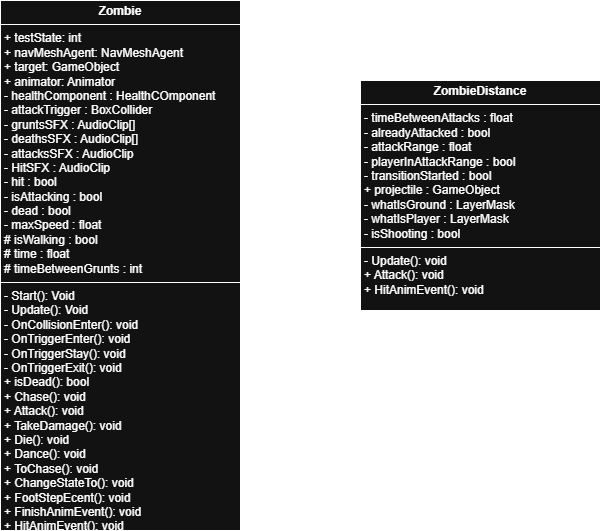

The diagram above was exported from draw.io. Its source (the exported page's mxGraphModel, read from the mxfile embedded in the PNG):
<mxGraphModel dx="719" dy="368" grid="1" gridSize="10" guides="1" tooltips="1" connect="1" arrows="1" fold="1" page="1" pageScale="1" pageWidth="827" pageHeight="1169" math="0" shadow="0">
  <root>
    <mxCell id="0" />
    <mxCell id="1" parent="0" />
    <mxCell id="lPRFUGpe06Vvq-FTGSwp-2" value="&lt;p style=&quot;margin:0px;margin-top:4px;text-align:center;&quot;&gt;&lt;b&gt;Zombie&lt;/b&gt;&lt;/p&gt;&lt;hr size=&quot;1&quot; style=&quot;border-style:solid;&quot;&gt;&lt;p style=&quot;margin:0px;margin-left:4px;&quot;&gt;+ testState: int&lt;/p&gt;&lt;p style=&quot;margin:0px;margin-left:4px;&quot;&gt;+ navMeshAgent: NavMeshAgent&lt;/p&gt;&lt;p style=&quot;margin:0px;margin-left:4px;&quot;&gt;+ target: GameObject&lt;/p&gt;&lt;p style=&quot;margin:0px;margin-left:4px;&quot;&gt;+ animator: Animator&lt;/p&gt;&lt;p style=&quot;margin:0px;margin-left:4px;&quot;&gt;- healthComponent : HealthCOmponent&lt;/p&gt;&lt;p style=&quot;margin:0px;margin-left:4px;&quot;&gt;- attackTrigger : BoxCollider&lt;/p&gt;&lt;p style=&quot;margin:0px;margin-left:4px;&quot;&gt;- gruntsSFX : AudioClip[]&lt;/p&gt;&lt;p style=&quot;margin:0px;margin-left:4px;&quot;&gt;- deathsSFX : AudioClip[]&lt;/p&gt;&lt;p style=&quot;margin:0px;margin-left:4px;&quot;&gt;- attacksSFX : AudioClip&lt;/p&gt;&lt;p style=&quot;margin:0px;margin-left:4px;&quot;&gt;- HitSFX : AudioClip&amp;nbsp;&lt;span style=&quot;background-color: transparent; color: light-dark(rgb(0, 0, 0), rgb(255, 255, 255));&quot;&gt;&amp;nbsp;&lt;/span&gt;&lt;/p&gt;&lt;p style=&quot;margin:0px;margin-left:4px;&quot;&gt;&lt;span style=&quot;background-color: transparent; color: light-dark(rgb(0, 0, 0), rgb(255, 255, 255));&quot;&gt;- hit : bool&lt;/span&gt;&lt;/p&gt;&lt;p style=&quot;margin:0px;margin-left:4px;&quot;&gt;&lt;span style=&quot;background-color: transparent; color: light-dark(rgb(0, 0, 0), rgb(255, 255, 255));&quot;&gt;- isAttacking : bool&lt;/span&gt;&lt;/p&gt;&lt;p style=&quot;margin:0px;margin-left:4px;&quot;&gt;&lt;span style=&quot;background-color: transparent; color: light-dark(rgb(0, 0, 0), rgb(255, 255, 255));&quot;&gt;- dead : bool&lt;/span&gt;&lt;/p&gt;&lt;p style=&quot;margin:0px;margin-left:4px;&quot;&gt;&lt;span style=&quot;background-color: transparent; color: light-dark(rgb(0, 0, 0), rgb(255, 255, 255));&quot;&gt;- maxSpeed : float&lt;/span&gt;&lt;/p&gt;&lt;p style=&quot;margin:0px;margin-left:4px;&quot;&gt;# isWalking : bool&lt;/p&gt;&lt;p style=&quot;margin:0px;margin-left:4px;&quot;&gt;&lt;span style=&quot;background-color: transparent; color: light-dark(rgb(0, 0, 0), rgb(255, 255, 255));&quot;&gt;# time : float&amp;nbsp;&lt;/span&gt;&lt;/p&gt;&lt;p style=&quot;margin:0px;margin-left:4px;&quot;&gt;&lt;span style=&quot;background-color: transparent; color: light-dark(rgb(0, 0, 0), rgb(255, 255, 255));&quot;&gt;# timeBetweenGrunts : int&lt;/span&gt;&lt;/p&gt;&lt;hr size=&quot;1&quot; style=&quot;border-style:solid;&quot;&gt;&lt;p style=&quot;margin:0px;margin-left:4px;&quot;&gt;&lt;span style=&quot;background-color: transparent; color: light-dark(rgb(0, 0, 0), rgb(255, 255, 255));&quot;&gt;- Start(): Void&lt;/span&gt;&lt;/p&gt;&lt;p style=&quot;margin:0px;margin-left:4px;&quot;&gt;&lt;span style=&quot;background-color: transparent; color: light-dark(rgb(0, 0, 0), rgb(255, 255, 255));&quot;&gt;- Update(): Void&lt;/span&gt;&lt;/p&gt;&lt;p style=&quot;margin:0px;margin-left:4px;&quot;&gt;&lt;span style=&quot;background-color: transparent; color: light-dark(rgb(0, 0, 0), rgb(255, 255, 255));&quot;&gt;- OnCollisionEnter(): void&lt;/span&gt;&lt;/p&gt;&lt;p style=&quot;margin:0px;margin-left:4px;&quot;&gt;&lt;span style=&quot;background-color: transparent; color: light-dark(rgb(0, 0, 0), rgb(255, 255, 255));&quot;&gt;- OnTriggerEnter(): void&lt;/span&gt;&lt;/p&gt;&lt;p style=&quot;margin:0px;margin-left:4px;&quot;&gt;&lt;span style=&quot;background-color: transparent; color: light-dark(rgb(0, 0, 0), rgb(255, 255, 255));&quot;&gt;- OnTriggerStay(): void&lt;/span&gt;&lt;/p&gt;&lt;p style=&quot;margin:0px;margin-left:4px;&quot;&gt;&lt;span style=&quot;background-color: transparent; color: light-dark(rgb(0, 0, 0), rgb(255, 255, 255));&quot;&gt;- OnTriggerExit(): void&lt;/span&gt;&lt;/p&gt;&lt;p style=&quot;margin:0px;margin-left:4px;&quot;&gt;&lt;span style=&quot;background-color: transparent; color: light-dark(rgb(0, 0, 0), rgb(255, 255, 255));&quot;&gt;+ isDead(): bool&lt;/span&gt;&lt;/p&gt;&lt;p style=&quot;margin:0px;margin-left:4px;&quot;&gt;&lt;span style=&quot;background-color: transparent; color: light-dark(rgb(0, 0, 0), rgb(255, 255, 255));&quot;&gt;+ Chase(): void&lt;/span&gt;&lt;/p&gt;&lt;p style=&quot;margin:0px;margin-left:4px;&quot;&gt;&lt;span style=&quot;background-color: transparent; color: light-dark(rgb(0, 0, 0), rgb(255, 255, 255));&quot;&gt;+ Attack(): void&lt;/span&gt;&lt;/p&gt;&lt;p style=&quot;margin:0px;margin-left:4px;&quot;&gt;&lt;span style=&quot;background-color: transparent; color: light-dark(rgb(0, 0, 0), rgb(255, 255, 255));&quot;&gt;+ TakeDamage(): void&lt;/span&gt;&lt;/p&gt;&lt;p style=&quot;margin:0px;margin-left:4px;&quot;&gt;&lt;span style=&quot;background-color: transparent; color: light-dark(rgb(0, 0, 0), rgb(255, 255, 255));&quot;&gt;+ Die(): void&lt;/span&gt;&lt;/p&gt;&lt;p style=&quot;margin:0px;margin-left:4px;&quot;&gt;&lt;span style=&quot;background-color: transparent; color: light-dark(rgb(0, 0, 0), rgb(255, 255, 255));&quot;&gt;+ Dance(): void&lt;/span&gt;&lt;/p&gt;&lt;p style=&quot;margin:0px;margin-left:4px;&quot;&gt;+ ToChase&lt;span style=&quot;background-color: transparent; color: light-dark(rgb(0, 0, 0), rgb(255, 255, 255));&quot;&gt;(): void&lt;/span&gt;&lt;/p&gt;&lt;p style=&quot;margin:0px;margin-left:4px;&quot;&gt;&lt;span style=&quot;background-color: transparent; color: light-dark(rgb(0, 0, 0), rgb(255, 255, 255));&quot;&gt;+ ChangeStateTo&lt;/span&gt;&lt;span style=&quot;background-color: transparent; color: light-dark(rgb(0, 0, 0), rgb(255, 255, 255));&quot;&gt;(): void&lt;/span&gt;&lt;/p&gt;&lt;p style=&quot;margin:0px;margin-left:4px;&quot;&gt;&lt;span style=&quot;background-color: transparent; color: light-dark(rgb(0, 0, 0), rgb(255, 255, 255));&quot;&gt;+ FootStepEcent&lt;/span&gt;&lt;span style=&quot;background-color: transparent; color: light-dark(rgb(0, 0, 0), rgb(255, 255, 255));&quot;&gt;(): void&lt;/span&gt;&lt;/p&gt;&lt;p style=&quot;margin:0px;margin-left:4px;&quot;&gt;+ FinishAnimEvent&lt;span style=&quot;background-color: transparent; color: light-dark(rgb(0, 0, 0), rgb(255, 255, 255));&quot;&gt;(): void&lt;/span&gt;&lt;/p&gt;&lt;p style=&quot;margin:0px;margin-left:4px;&quot;&gt;+ HitAnimEvent&lt;span style=&quot;background-color: transparent; color: light-dark(rgb(0, 0, 0), rgb(255, 255, 255));&quot;&gt;(): void&lt;/span&gt;&lt;/p&gt;" style="verticalAlign=top;align=left;overflow=fill;html=1;whiteSpace=wrap;" vertex="1" parent="1">
      <mxGeometry x="100" y="140" width="240" height="530" as="geometry" />
    </mxCell>
    <mxCell id="lPRFUGpe06Vvq-FTGSwp-3" value="&lt;p style=&quot;margin:0px;margin-top:4px;text-align:center;&quot;&gt;&lt;b&gt;ZombieDistance&lt;/b&gt;&lt;/p&gt;&lt;hr size=&quot;1&quot; style=&quot;border-style:solid;&quot;&gt;&lt;p style=&quot;margin:0px;margin-left:4px;&quot;&gt;- timeBetweenAttacks : float&lt;/p&gt;&lt;p style=&quot;margin:0px;margin-left:4px;&quot;&gt;- alreadyAttacked : bool&lt;/p&gt;&lt;p style=&quot;margin:0px;margin-left:4px;&quot;&gt;- attackRange : float&lt;/p&gt;&lt;p style=&quot;margin:0px;margin-left:4px;&quot;&gt;- playerInAttackRange : bool&lt;/p&gt;&lt;p style=&quot;margin:0px;margin-left:4px;&quot;&gt;- transitionStarted : bool&lt;/p&gt;&lt;p style=&quot;margin:0px;margin-left:4px;&quot;&gt;+ projectile : GameObject&lt;/p&gt;&lt;p style=&quot;margin:0px;margin-left:4px;&quot;&gt;- whatIsGround : LayerMask&lt;/p&gt;&lt;p style=&quot;margin:0px;margin-left:4px;&quot;&gt;- whatIsPlayer : LayerMask&lt;/p&gt;&lt;p style=&quot;margin:0px;margin-left:4px;&quot;&gt;- isShooting : bool&lt;/p&gt;&lt;hr size=&quot;1&quot; style=&quot;border-style:solid;&quot;&gt;&lt;p style=&quot;margin:0px;margin-left:4px;&quot;&gt;- Update(): void&lt;/p&gt;&lt;p style=&quot;margin:0px;margin-left:4px;&quot;&gt;+ Attack(): void&lt;/p&gt;&lt;p style=&quot;margin:0px;margin-left:4px;&quot;&gt;+ HitAnimEvent(): void&lt;/p&gt;" style="verticalAlign=top;align=left;overflow=fill;html=1;whiteSpace=wrap;" vertex="1" parent="1">
      <mxGeometry x="460" y="220" width="240" height="230" as="geometry" />
    </mxCell>
    <mxCell id="lPRFUGpe06Vvq-FTGSwp-4" style="edgeStyle=orthogonalEdgeStyle;rounded=0;orthogonalLoop=1;jettySize=auto;html=1;entryX=0.997;entryY=0.367;entryDx=0;entryDy=0;entryPerimeter=0;endArrow=block;endFill=0;strokeWidth=2;" edge="1" parent="1" source="lPRFUGpe06Vvq-FTGSwp-3" target="lPRFUGpe06Vvq-FTGSwp-2">
      <mxGeometry relative="1" as="geometry" />
    </mxCell>
  </root>
</mxGraphModel>